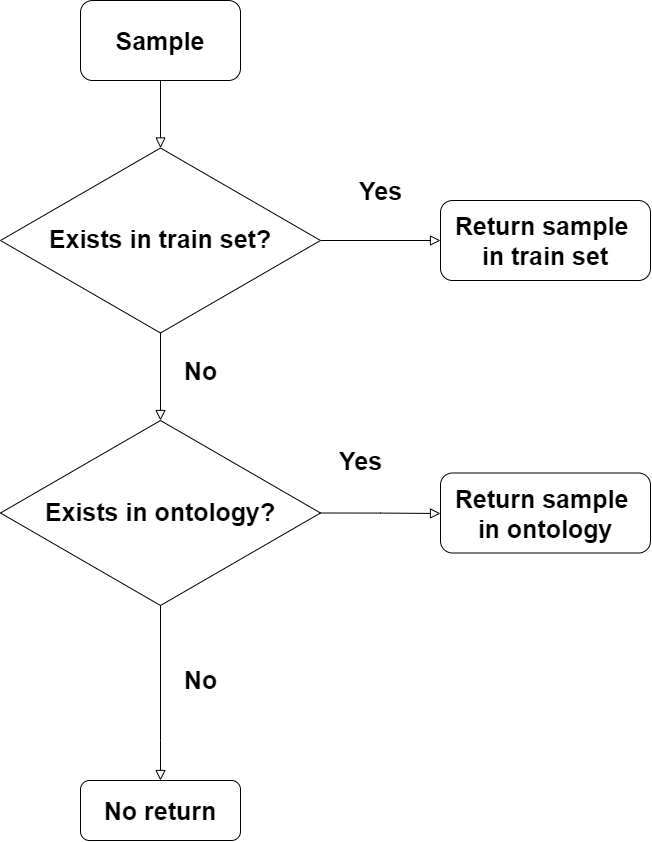

The diagram above was exported from draw.io. Its source (the exported page's mxGraphModel, read from the mxfile embedded in the PNG):
<mxGraphModel dx="1483" dy="713" grid="1" gridSize="10" guides="1" tooltips="1" connect="1" arrows="1" fold="1" page="1" pageScale="1" pageWidth="827" pageHeight="1169" math="0" shadow="0">
  <root>
    <mxCell id="WIyWlLk6GJQsqaUBKTNV-0" />
    <mxCell id="WIyWlLk6GJQsqaUBKTNV-1" parent="WIyWlLk6GJQsqaUBKTNV-0" />
    <mxCell id="WIyWlLk6GJQsqaUBKTNV-2" value="" style="rounded=0;html=1;jettySize=auto;orthogonalLoop=1;fontSize=11;endArrow=block;endFill=0;endSize=8;strokeWidth=1;shadow=0;labelBackgroundColor=none;edgeStyle=orthogonalEdgeStyle;entryX=0.5;entryY=0;entryDx=0;entryDy=0;" parent="WIyWlLk6GJQsqaUBKTNV-1" source="WIyWlLk6GJQsqaUBKTNV-3" target="WIyWlLk6GJQsqaUBKTNV-10" edge="1">
      <mxGeometry relative="1" as="geometry">
        <mxPoint x="220" y="170" as="targetPoint" />
      </mxGeometry>
    </mxCell>
    <mxCell id="WIyWlLk6GJQsqaUBKTNV-3" value="&lt;font style=&quot;font-size: 25px&quot;&gt;Sample&lt;/font&gt;" style="rounded=1;whiteSpace=wrap;html=1;fontSize=12;glass=0;strokeWidth=1;shadow=0;fontStyle=1" parent="WIyWlLk6GJQsqaUBKTNV-1" vertex="1">
      <mxGeometry x="180" y="40" width="160" height="80" as="geometry" />
    </mxCell>
    <mxCell id="WIyWlLk6GJQsqaUBKTNV-8" value="No" style="rounded=0;html=1;jettySize=auto;orthogonalLoop=1;fontSize=25;endArrow=block;endFill=0;endSize=8;strokeWidth=1;shadow=0;labelBackgroundColor=none;edgeStyle=orthogonalEdgeStyle;fontStyle=1" parent="WIyWlLk6GJQsqaUBKTNV-1" source="WIyWlLk6GJQsqaUBKTNV-10" edge="1">
      <mxGeometry x="-0.1429" y="40" relative="1" as="geometry">
        <mxPoint as="offset" />
        <mxPoint x="260" y="460" as="targetPoint" />
      </mxGeometry>
    </mxCell>
    <mxCell id="WIyWlLk6GJQsqaUBKTNV-9" value="Yes" style="edgeStyle=orthogonalEdgeStyle;rounded=0;html=1;jettySize=auto;orthogonalLoop=1;fontSize=25;endArrow=block;endFill=0;endSize=8;strokeWidth=1;shadow=0;labelBackgroundColor=none;fontStyle=1" parent="WIyWlLk6GJQsqaUBKTNV-1" source="WIyWlLk6GJQsqaUBKTNV-10" target="WIyWlLk6GJQsqaUBKTNV-12" edge="1">
      <mxGeometry y="50" relative="1" as="geometry">
        <mxPoint as="offset" />
      </mxGeometry>
    </mxCell>
    <mxCell id="WIyWlLk6GJQsqaUBKTNV-10" value="&lt;font style=&quot;font-size: 25px&quot;&gt;&lt;b&gt;Exists in train set?&lt;/b&gt;&lt;/font&gt;" style="rhombus;whiteSpace=wrap;html=1;shadow=0;fontFamily=Helvetica;fontSize=12;align=center;strokeWidth=1;spacing=6;spacingTop=-4;" parent="WIyWlLk6GJQsqaUBKTNV-1" vertex="1">
      <mxGeometry x="100" y="187.5" width="320" height="185" as="geometry" />
    </mxCell>
    <mxCell id="WIyWlLk6GJQsqaUBKTNV-11" value="No return" style="rounded=1;whiteSpace=wrap;html=1;fontSize=25;glass=0;strokeWidth=1;shadow=0;fontStyle=1" parent="WIyWlLk6GJQsqaUBKTNV-1" vertex="1">
      <mxGeometry x="180" y="820" width="160" height="60" as="geometry" />
    </mxCell>
    <mxCell id="WIyWlLk6GJQsqaUBKTNV-12" value="Return sample &lt;br&gt;in train set" style="rounded=1;whiteSpace=wrap;html=1;fontSize=25;glass=0;strokeWidth=1;shadow=0;fontStyle=1" parent="WIyWlLk6GJQsqaUBKTNV-1" vertex="1">
      <mxGeometry x="540" y="240" width="210" height="80" as="geometry" />
    </mxCell>
    <mxCell id="YZXrzL5z8bYQpQY1qDal-1" value="&lt;font style=&quot;font-size: 25px&quot;&gt;&lt;b&gt;Exists in ontology?&lt;/b&gt;&lt;/font&gt;" style="rhombus;whiteSpace=wrap;html=1;shadow=0;fontFamily=Helvetica;fontSize=12;align=center;strokeWidth=1;spacing=6;spacingTop=-4;" vertex="1" parent="WIyWlLk6GJQsqaUBKTNV-1">
      <mxGeometry x="100" y="460" width="320" height="185" as="geometry" />
    </mxCell>
    <mxCell id="YZXrzL5z8bYQpQY1qDal-5" value="Yes" style="edgeStyle=orthogonalEdgeStyle;rounded=0;html=1;jettySize=auto;orthogonalLoop=1;fontSize=25;endArrow=block;endFill=0;endSize=8;strokeWidth=1;shadow=0;labelBackgroundColor=none;exitX=1;exitY=0.5;exitDx=0;exitDy=0;fontStyle=1" edge="1" parent="WIyWlLk6GJQsqaUBKTNV-1" source="YZXrzL5z8bYQpQY1qDal-1">
      <mxGeometry x="-0.3344" y="53" relative="1" as="geometry">
        <mxPoint as="offset" />
        <mxPoint x="580" y="492.5" as="sourcePoint" />
        <mxPoint x="540" y="553" as="targetPoint" />
        <Array as="points">
          <mxPoint x="480" y="553" />
          <mxPoint x="480" y="553" />
        </Array>
      </mxGeometry>
    </mxCell>
    <mxCell id="YZXrzL5z8bYQpQY1qDal-6" value="Return sample &lt;br&gt;in ontology" style="rounded=1;whiteSpace=wrap;html=1;fontSize=25;glass=0;strokeWidth=1;shadow=0;fontStyle=1" vertex="1" parent="WIyWlLk6GJQsqaUBKTNV-1">
      <mxGeometry x="540" y="512.5" width="210" height="80" as="geometry" />
    </mxCell>
    <mxCell id="YZXrzL5z8bYQpQY1qDal-7" value="No" style="rounded=0;html=1;jettySize=auto;orthogonalLoop=1;fontSize=25;endArrow=block;endFill=0;endSize=8;strokeWidth=1;shadow=0;labelBackgroundColor=none;edgeStyle=orthogonalEdgeStyle;fontStyle=1;exitX=0.5;exitY=1;exitDx=0;exitDy=0;" edge="1" parent="WIyWlLk6GJQsqaUBKTNV-1" source="YZXrzL5z8bYQpQY1qDal-1">
      <mxGeometry x="-0.1429" y="40" relative="1" as="geometry">
        <mxPoint as="offset" />
        <mxPoint x="150" y="690" as="sourcePoint" />
        <mxPoint x="260" y="820" as="targetPoint" />
        <Array as="points">
          <mxPoint x="260" y="780" />
        </Array>
      </mxGeometry>
    </mxCell>
  </root>
</mxGraphModel>